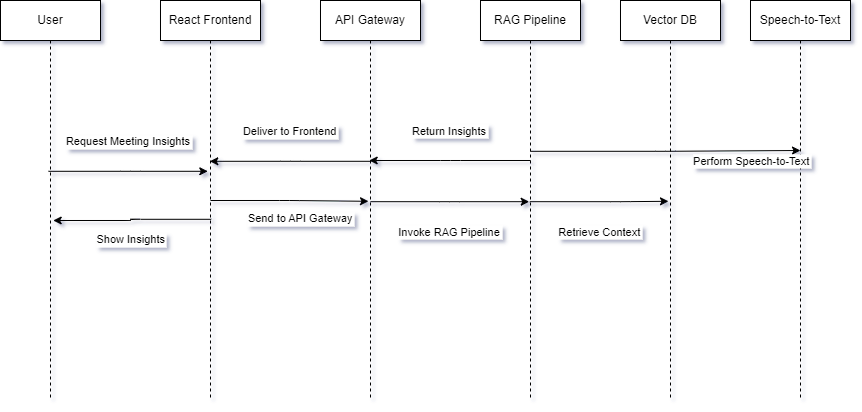

The diagram above was exported from draw.io. Its source (the exported page's mxGraphModel, read from the mxfile embedded in the PNG):
<mxGraphModel dx="1010" dy="509" grid="1" gridSize="10" guides="1" tooltips="1" connect="1" arrows="1" fold="1" page="1" pageScale="1" pageWidth="850" pageHeight="1100" math="0" shadow="0">
  <root>
    <mxCell id="0" />
    <mxCell id="1" parent="0" />
    <mxCell id="20" value="User" style="shape=umlLifeline;whiteSpace=wrap;html=1;" parent="1" vertex="1">
      <mxGeometry x="40" y="20" width="100" height="400" as="geometry" />
    </mxCell>
    <mxCell id="21" value="React Frontend" style="shape=umlLifeline;whiteSpace=wrap;html=1;" parent="1" vertex="1">
      <mxGeometry x="200" y="20" width="100" height="400" as="geometry" />
    </mxCell>
    <mxCell id="22" value="API Gateway" style="shape=umlLifeline;whiteSpace=wrap;html=1;" parent="1" vertex="1">
      <mxGeometry x="360" y="20" width="100" height="400" as="geometry" />
    </mxCell>
    <mxCell id="23" value="RAG Pipeline" style="shape=umlLifeline;whiteSpace=wrap;html=1;" parent="1" vertex="1">
      <mxGeometry x="520" y="20" width="100" height="400" as="geometry" />
    </mxCell>
    <mxCell id="24" value="Vector DB" style="shape=umlLifeline;whiteSpace=wrap;html=1;" parent="1" vertex="1">
      <mxGeometry x="660" y="20" width="100" height="400" as="geometry" />
    </mxCell>
    <mxCell id="25" value="Speech-to-Text" style="shape=umlLifeline;whiteSpace=wrap;html=1;" parent="1" vertex="1">
      <mxGeometry x="790" y="20" width="100" height="400" as="geometry" />
    </mxCell>
    <mxCell id="30" value="Request Meeting Insights" style="edgeStyle=elbowEdgeStyle;entryX=0.473;entryY=0.427;entryDx=0;entryDy=0;entryPerimeter=0;exitX=0.48;exitY=0.427;exitDx=0;exitDy=0;exitPerimeter=0;" parent="1" source="20" target="21" edge="1">
      <mxGeometry y="30" relative="1" as="geometry">
        <Array as="points">
          <mxPoint x="170" y="190" />
        </Array>
        <mxPoint as="offset" />
      </mxGeometry>
    </mxCell>
    <mxCell id="31" value="Send to API Gateway" style="edgeStyle=elbowEdgeStyle;entryX=0.48;entryY=0.507;entryDx=0;entryDy=0;entryPerimeter=0;" parent="1" edge="1">
      <mxGeometry x="0.1409" y="-17" relative="1" as="geometry">
        <mxPoint x="250" y="220" as="sourcePoint" />
        <mxPoint x="408" y="220.79999999999995" as="targetPoint" />
        <mxPoint as="offset" />
      </mxGeometry>
    </mxCell>
    <mxCell id="32" value="Invoke RAG Pipeline" style="edgeStyle=elbowEdgeStyle;entryX=0.487;entryY=0.503;entryDx=0;entryDy=0;entryPerimeter=0;exitX=0.5;exitY=0.503;exitDx=0;exitDy=0;exitPerimeter=0;" parent="1" source="22" target="23" edge="1">
      <mxGeometry y="-30" relative="1" as="geometry">
        <mxPoint as="offset" />
      </mxGeometry>
    </mxCell>
    <mxCell id="33" value="Retrieve Context" style="edgeStyle=elbowEdgeStyle;entryX=0.48;entryY=0.502;entryDx=0;entryDy=0;entryPerimeter=0;exitX=0.493;exitY=0.503;exitDx=0;exitDy=0;exitPerimeter=0;" parent="1" source="23" target="24" edge="1">
      <mxGeometry y="-30" relative="1" as="geometry">
        <Array as="points">
          <mxPoint x="660" y="220" />
        </Array>
        <mxPoint as="offset" />
      </mxGeometry>
    </mxCell>
    <mxCell id="34" value="Perform Speech-to-Text" style="edgeStyle=elbowEdgeStyle;exitX=0.5;exitY=0.377;exitDx=0;exitDy=0;exitPerimeter=0;" parent="1" source="23" edge="1">
      <mxGeometry x="0.6364" y="-10" relative="1" as="geometry">
        <mxPoint x="620" y="170" as="sourcePoint" />
        <mxPoint x="840" y="170" as="targetPoint" />
        <mxPoint as="offset" />
      </mxGeometry>
    </mxCell>
    <mxCell id="35" value="Return Insights" style="edgeStyle=elbowEdgeStyle;entryX=0.487;entryY=0.4;entryDx=0;entryDy=0;entryPerimeter=0;exitX=0.5;exitY=0.4;exitDx=0;exitDy=0;exitPerimeter=0;" parent="1" source="23" target="22" edge="1">
      <mxGeometry y="-30" relative="1" as="geometry">
        <Array as="points">
          <mxPoint x="490" y="180" />
        </Array>
        <mxPoint as="offset" />
      </mxGeometry>
    </mxCell>
    <mxCell id="36" value="Deliver to Frontend" style="edgeStyle=elbowEdgeStyle;entryX=0.493;entryY=0.402;entryDx=0;entryDy=0;entryPerimeter=0;exitX=0.507;exitY=0.402;exitDx=0;exitDy=0;exitPerimeter=0;" parent="1" source="22" target="21" edge="1">
      <mxGeometry y="-30" relative="1" as="geometry">
        <mxPoint x="360" y="180" as="sourcePoint" />
        <mxPoint x="300" y="180" as="targetPoint" />
        <mxPoint as="offset" />
      </mxGeometry>
    </mxCell>
    <mxCell id="37" value="Show Insights" style="edgeStyle=elbowEdgeStyle;exitX=0.507;exitY=0.547;exitDx=0;exitDy=0;exitPerimeter=0;entryX=0.527;entryY=0.55;entryDx=0;entryDy=0;entryPerimeter=0;" parent="1" source="21" target="20" edge="1">
      <mxGeometry y="20" relative="1" as="geometry">
        <Array as="points">
          <mxPoint x="170" y="240" />
        </Array>
        <mxPoint as="offset" />
      </mxGeometry>
    </mxCell>
  </root>
</mxGraphModel>